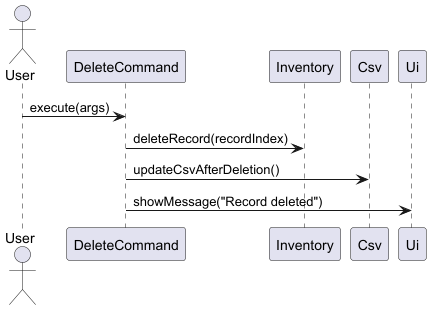

The diagram above was rendered by PlantUML. Its source (embedded in the PNG):
@startuml
actor User
User -> DeleteCommand : execute(args)
DeleteCommand -> Inventory : deleteRecord(recordIndex)
DeleteCommand -> Csv : updateCsvAfterDeletion()
DeleteCommand -> Ui : showMessage("Record deleted")
@enduml